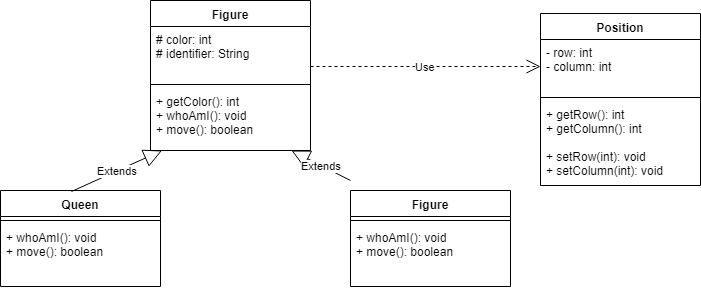

The diagram above was exported from draw.io. Its source (the exported page's mxGraphModel, read from the mxfile embedded in the PNG):
<mxGraphModel dx="1694" dy="796" grid="1" gridSize="10" guides="1" tooltips="1" connect="1" arrows="1" fold="1" page="1" pageScale="1" pageWidth="300" pageHeight="300" math="0" shadow="0">
  <root>
    <mxCell id="0" />
    <mxCell id="1" parent="0" />
    <mxCell id="bgtNWNoVAoknPi863rSt-1" value="Figure" style="swimlane;fontStyle=1;align=center;verticalAlign=top;childLayout=stackLayout;horizontal=1;startSize=26;horizontalStack=0;resizeParent=1;resizeParentMax=0;resizeLast=0;collapsible=1;marginBottom=0;" vertex="1" parent="1">
      <mxGeometry x="20" y="20" width="160" height="150" as="geometry" />
    </mxCell>
    <mxCell id="bgtNWNoVAoknPi863rSt-2" value="# color: int&#10;# identifier: String&#10;" style="text;strokeColor=none;fillColor=none;align=left;verticalAlign=top;spacingLeft=4;spacingRight=4;overflow=hidden;rotatable=0;points=[[0,0.5],[1,0.5]];portConstraint=eastwest;" vertex="1" parent="bgtNWNoVAoknPi863rSt-1">
      <mxGeometry y="26" width="160" height="54" as="geometry" />
    </mxCell>
    <mxCell id="bgtNWNoVAoknPi863rSt-3" value="" style="line;strokeWidth=1;fillColor=none;align=left;verticalAlign=middle;spacingTop=-1;spacingLeft=3;spacingRight=3;rotatable=0;labelPosition=right;points=[];portConstraint=eastwest;" vertex="1" parent="bgtNWNoVAoknPi863rSt-1">
      <mxGeometry y="80" width="160" height="8" as="geometry" />
    </mxCell>
    <mxCell id="bgtNWNoVAoknPi863rSt-4" value="+ getColor(): int&#10;+ whoAmI(): void&#10;+ move(): boolean&#10;" style="text;strokeColor=none;fillColor=none;align=left;verticalAlign=top;spacingLeft=4;spacingRight=4;overflow=hidden;rotatable=0;points=[[0,0.5],[1,0.5]];portConstraint=eastwest;" vertex="1" parent="bgtNWNoVAoknPi863rSt-1">
      <mxGeometry y="88" width="160" height="62" as="geometry" />
    </mxCell>
    <mxCell id="bgtNWNoVAoknPi863rSt-5" value="Extends" style="endArrow=block;endSize=16;endFill=0;html=1;" edge="1" parent="1" target="bgtNWNoVAoknPi863rSt-4">
      <mxGeometry width="160" relative="1" as="geometry">
        <mxPoint x="220" y="200" as="sourcePoint" />
        <mxPoint x="180" y="130" as="targetPoint" />
      </mxGeometry>
    </mxCell>
    <mxCell id="bgtNWNoVAoknPi863rSt-19" value="Figure" style="swimlane;fontStyle=1;align=center;verticalAlign=top;childLayout=stackLayout;horizontal=1;startSize=26;horizontalStack=0;resizeParent=1;resizeParentMax=0;resizeLast=0;collapsible=1;marginBottom=0;" vertex="1" parent="1">
      <mxGeometry x="220" y="210" width="160" height="96" as="geometry" />
    </mxCell>
    <mxCell id="bgtNWNoVAoknPi863rSt-21" value="" style="line;strokeWidth=1;fillColor=none;align=left;verticalAlign=middle;spacingTop=-1;spacingLeft=3;spacingRight=3;rotatable=0;labelPosition=right;points=[];portConstraint=eastwest;" vertex="1" parent="bgtNWNoVAoknPi863rSt-19">
      <mxGeometry y="26" width="160" height="8" as="geometry" />
    </mxCell>
    <mxCell id="bgtNWNoVAoknPi863rSt-22" value="+ whoAmI(): void&#10;+ move(): boolean&#10;" style="text;strokeColor=none;fillColor=none;align=left;verticalAlign=top;spacingLeft=4;spacingRight=4;overflow=hidden;rotatable=0;points=[[0,0.5],[1,0.5]];portConstraint=eastwest;" vertex="1" parent="bgtNWNoVAoknPi863rSt-19">
      <mxGeometry y="34" width="160" height="62" as="geometry" />
    </mxCell>
    <mxCell id="bgtNWNoVAoknPi863rSt-23" value="Queen" style="swimlane;fontStyle=1;align=center;verticalAlign=top;childLayout=stackLayout;horizontal=1;startSize=26;horizontalStack=0;resizeParent=1;resizeParentMax=0;resizeLast=0;collapsible=1;marginBottom=0;" vertex="1" parent="1">
      <mxGeometry x="-130" y="210" width="160" height="96" as="geometry" />
    </mxCell>
    <mxCell id="bgtNWNoVAoknPi863rSt-25" value="" style="line;strokeWidth=1;fillColor=none;align=left;verticalAlign=middle;spacingTop=-1;spacingLeft=3;spacingRight=3;rotatable=0;labelPosition=right;points=[];portConstraint=eastwest;" vertex="1" parent="bgtNWNoVAoknPi863rSt-23">
      <mxGeometry y="26" width="160" height="8" as="geometry" />
    </mxCell>
    <mxCell id="bgtNWNoVAoknPi863rSt-26" value="+ whoAmI(): void&#10;+ move(): boolean&#10;" style="text;strokeColor=none;fillColor=none;align=left;verticalAlign=top;spacingLeft=4;spacingRight=4;overflow=hidden;rotatable=0;points=[[0,0.5],[1,0.5]];portConstraint=eastwest;" vertex="1" parent="bgtNWNoVAoknPi863rSt-23">
      <mxGeometry y="34" width="160" height="62" as="geometry" />
    </mxCell>
    <mxCell id="bgtNWNoVAoknPi863rSt-27" value="Extends" style="endArrow=block;endSize=16;endFill=0;html=1;exitX=0.444;exitY=0.013;exitDx=0;exitDy=0;exitPerimeter=0;" edge="1" parent="1" source="bgtNWNoVAoknPi863rSt-23" target="bgtNWNoVAoknPi863rSt-4">
      <mxGeometry width="160" relative="1" as="geometry">
        <mxPoint x="230" y="210" as="sourcePoint" />
        <mxPoint x="170.98360655737702" y="180" as="targetPoint" />
      </mxGeometry>
    </mxCell>
    <mxCell id="bgtNWNoVAoknPi863rSt-29" value="Position" style="swimlane;fontStyle=1;align=center;verticalAlign=top;childLayout=stackLayout;horizontal=1;startSize=26;horizontalStack=0;resizeParent=1;resizeParentMax=0;resizeLast=0;collapsible=1;marginBottom=0;" vertex="1" parent="1">
      <mxGeometry x="410" y="33" width="160" height="172" as="geometry" />
    </mxCell>
    <mxCell id="bgtNWNoVAoknPi863rSt-30" value="- row: int&#10;- column: int&#10;" style="text;strokeColor=none;fillColor=none;align=left;verticalAlign=top;spacingLeft=4;spacingRight=4;overflow=hidden;rotatable=0;points=[[0,0.5],[1,0.5]];portConstraint=eastwest;" vertex="1" parent="bgtNWNoVAoknPi863rSt-29">
      <mxGeometry y="26" width="160" height="54" as="geometry" />
    </mxCell>
    <mxCell id="bgtNWNoVAoknPi863rSt-31" value="" style="line;strokeWidth=1;fillColor=none;align=left;verticalAlign=middle;spacingTop=-1;spacingLeft=3;spacingRight=3;rotatable=0;labelPosition=right;points=[];portConstraint=eastwest;" vertex="1" parent="bgtNWNoVAoknPi863rSt-29">
      <mxGeometry y="80" width="160" height="8" as="geometry" />
    </mxCell>
    <mxCell id="bgtNWNoVAoknPi863rSt-34" value="+ getRow(): int&#10;+ getColumn(): int&#10;" style="text;strokeColor=none;fillColor=none;align=left;verticalAlign=top;spacingLeft=4;spacingRight=4;overflow=hidden;rotatable=0;points=[[0,0.5],[1,0.5]];portConstraint=eastwest;" vertex="1" parent="bgtNWNoVAoknPi863rSt-29">
      <mxGeometry y="88" width="160" height="42" as="geometry" />
    </mxCell>
    <mxCell id="bgtNWNoVAoknPi863rSt-32" value="+ setRow(int): void&#10;+ setColumn(int): void&#10;" style="text;strokeColor=none;fillColor=none;align=left;verticalAlign=top;spacingLeft=4;spacingRight=4;overflow=hidden;rotatable=0;points=[[0,0.5],[1,0.5]];portConstraint=eastwest;" vertex="1" parent="bgtNWNoVAoknPi863rSt-29">
      <mxGeometry y="130" width="160" height="42" as="geometry" />
    </mxCell>
    <mxCell id="bgtNWNoVAoknPi863rSt-33" value="Use" style="endArrow=open;endSize=12;dashed=1;html=1;" edge="1" parent="1" target="bgtNWNoVAoknPi863rSt-30">
      <mxGeometry width="160" relative="1" as="geometry">
        <mxPoint x="180" y="86" as="sourcePoint" />
        <mxPoint x="340" y="85.5" as="targetPoint" />
      </mxGeometry>
    </mxCell>
  </root>
</mxGraphModel>